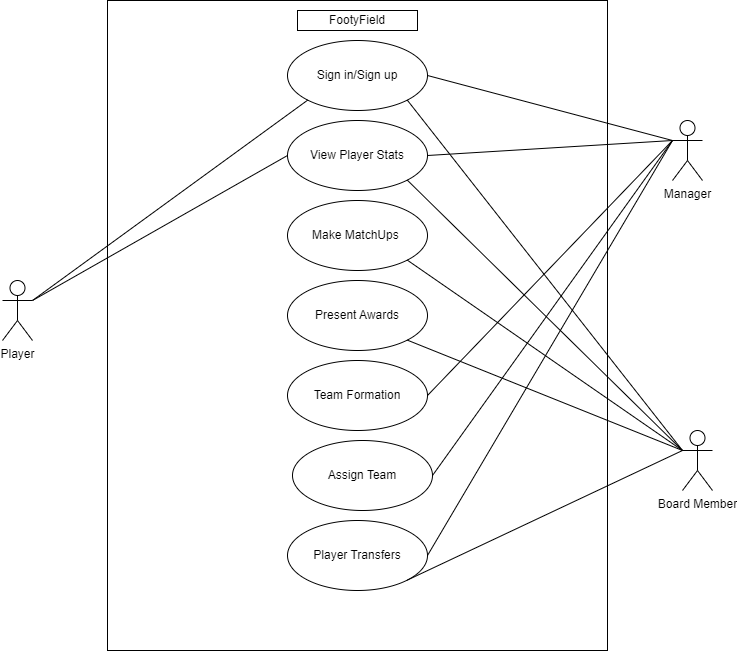

The diagram above was exported from draw.io. Its source (the exported page's mxGraphModel, read from the mxfile embedded in the PNG):
<mxGraphModel dx="1147" dy="630" grid="1" gridSize="10" guides="1" tooltips="1" connect="1" arrows="1" fold="1" page="1" pageScale="1" pageWidth="850" pageHeight="1100" math="0" shadow="0">
  <root>
    <mxCell id="0" />
    <mxCell id="1" parent="0" />
    <mxCell id="_6TaDpirpwY7llcwYww7-1" value="" style="rounded=0;whiteSpace=wrap;html=1;" vertex="1" parent="1">
      <mxGeometry x="175" y="100" width="500" height="650" as="geometry" />
    </mxCell>
    <mxCell id="_6TaDpirpwY7llcwYww7-2" value="Player" style="shape=umlActor;verticalLabelPosition=bottom;verticalAlign=top;html=1;outlineConnect=0;" vertex="1" parent="1">
      <mxGeometry x="70" y="380" width="30" height="60" as="geometry" />
    </mxCell>
    <mxCell id="_6TaDpirpwY7llcwYww7-3" value="Manager" style="shape=umlActor;verticalLabelPosition=bottom;verticalAlign=top;html=1;outlineConnect=0;" vertex="1" parent="1">
      <mxGeometry x="740" y="220" width="30" height="60" as="geometry" />
    </mxCell>
    <mxCell id="_6TaDpirpwY7llcwYww7-4" value="Board Member&lt;br&gt;" style="shape=umlActor;verticalLabelPosition=bottom;verticalAlign=top;html=1;outlineConnect=0;" vertex="1" parent="1">
      <mxGeometry x="750" y="530" width="30" height="60" as="geometry" />
    </mxCell>
    <mxCell id="_6TaDpirpwY7llcwYww7-7" value="Sign in/Sign up" style="ellipse;whiteSpace=wrap;html=1;" vertex="1" parent="1">
      <mxGeometry x="355" y="140" width="140" height="70" as="geometry" />
    </mxCell>
    <mxCell id="_6TaDpirpwY7llcwYww7-8" value="" style="endArrow=none;html=1;rounded=0;exitX=1;exitY=0.3333333333333333;exitDx=0;exitDy=0;exitPerimeter=0;entryX=0;entryY=1;entryDx=0;entryDy=0;" edge="1" parent="1" source="_6TaDpirpwY7llcwYww7-2" target="_6TaDpirpwY7llcwYww7-7">
      <mxGeometry width="50" height="50" relative="1" as="geometry">
        <mxPoint x="310" y="490" as="sourcePoint" />
        <mxPoint x="360" y="440" as="targetPoint" />
      </mxGeometry>
    </mxCell>
    <mxCell id="_6TaDpirpwY7llcwYww7-10" value="" style="endArrow=none;html=1;rounded=0;entryX=0;entryY=0.3333333333333333;entryDx=0;entryDy=0;entryPerimeter=0;exitX=1;exitY=0.5;exitDx=0;exitDy=0;" edge="1" parent="1" source="_6TaDpirpwY7llcwYww7-7" target="_6TaDpirpwY7llcwYww7-3">
      <mxGeometry width="50" height="50" relative="1" as="geometry">
        <mxPoint x="310" y="490" as="sourcePoint" />
        <mxPoint x="360" y="440" as="targetPoint" />
      </mxGeometry>
    </mxCell>
    <mxCell id="_6TaDpirpwY7llcwYww7-11" value="" style="endArrow=none;html=1;rounded=0;entryX=0;entryY=0.3333333333333333;entryDx=0;entryDy=0;entryPerimeter=0;exitX=1;exitY=1;exitDx=0;exitDy=0;" edge="1" parent="1" source="_6TaDpirpwY7llcwYww7-7" target="_6TaDpirpwY7llcwYww7-4">
      <mxGeometry width="50" height="50" relative="1" as="geometry">
        <mxPoint x="505" y="185" as="sourcePoint" />
        <mxPoint x="750" y="250" as="targetPoint" />
      </mxGeometry>
    </mxCell>
    <mxCell id="_6TaDpirpwY7llcwYww7-12" value="View Player Stats" style="ellipse;whiteSpace=wrap;html=1;" vertex="1" parent="1">
      <mxGeometry x="355" y="220" width="140" height="70" as="geometry" />
    </mxCell>
    <mxCell id="_6TaDpirpwY7llcwYww7-13" value="" style="endArrow=none;html=1;rounded=0;exitX=1;exitY=0.3333333333333333;exitDx=0;exitDy=0;exitPerimeter=0;entryX=0;entryY=0.5;entryDx=0;entryDy=0;" edge="1" parent="1" source="_6TaDpirpwY7llcwYww7-2" target="_6TaDpirpwY7llcwYww7-12">
      <mxGeometry width="50" height="50" relative="1" as="geometry">
        <mxPoint x="110" y="410" as="sourcePoint" />
        <mxPoint x="386" y="210" as="targetPoint" />
      </mxGeometry>
    </mxCell>
    <mxCell id="_6TaDpirpwY7llcwYww7-14" value="" style="endArrow=none;html=1;rounded=0;exitX=1;exitY=1;exitDx=0;exitDy=0;" edge="1" parent="1" source="_6TaDpirpwY7llcwYww7-12">
      <mxGeometry width="50" height="50" relative="1" as="geometry">
        <mxPoint x="484" y="210" as="sourcePoint" />
        <mxPoint x="750" y="550" as="targetPoint" />
      </mxGeometry>
    </mxCell>
    <mxCell id="_6TaDpirpwY7llcwYww7-15" value="" style="endArrow=none;html=1;rounded=0;exitX=1;exitY=0.5;exitDx=0;exitDy=0;" edge="1" parent="1" source="_6TaDpirpwY7llcwYww7-12">
      <mxGeometry width="50" height="50" relative="1" as="geometry">
        <mxPoint x="505" y="185" as="sourcePoint" />
        <mxPoint x="740" y="240" as="targetPoint" />
      </mxGeometry>
    </mxCell>
    <mxCell id="_6TaDpirpwY7llcwYww7-16" value="Make MatchUps&amp;nbsp;" style="ellipse;whiteSpace=wrap;html=1;" vertex="1" parent="1">
      <mxGeometry x="355" y="300" width="140" height="70" as="geometry" />
    </mxCell>
    <mxCell id="_6TaDpirpwY7llcwYww7-17" value="" style="endArrow=none;html=1;rounded=0;exitX=1;exitY=1;exitDx=0;exitDy=0;" edge="1" parent="1" source="_6TaDpirpwY7llcwYww7-16">
      <mxGeometry width="50" height="50" relative="1" as="geometry">
        <mxPoint x="484" y="290" as="sourcePoint" />
        <mxPoint x="750" y="550" as="targetPoint" />
      </mxGeometry>
    </mxCell>
    <mxCell id="_6TaDpirpwY7llcwYww7-18" value="Present Awards" style="ellipse;whiteSpace=wrap;html=1;" vertex="1" parent="1">
      <mxGeometry x="355" y="380" width="140" height="70" as="geometry" />
    </mxCell>
    <mxCell id="_6TaDpirpwY7llcwYww7-19" value="" style="endArrow=none;html=1;rounded=0;exitX=1;exitY=1;exitDx=0;exitDy=0;" edge="1" parent="1" source="_6TaDpirpwY7llcwYww7-18">
      <mxGeometry width="50" height="50" relative="1" as="geometry">
        <mxPoint x="484" y="370" as="sourcePoint" />
        <mxPoint x="750" y="550" as="targetPoint" />
      </mxGeometry>
    </mxCell>
    <mxCell id="_6TaDpirpwY7llcwYww7-20" value="Team Formation" style="ellipse;whiteSpace=wrap;html=1;" vertex="1" parent="1">
      <mxGeometry x="355" y="460" width="140" height="70" as="geometry" />
    </mxCell>
    <mxCell id="_6TaDpirpwY7llcwYww7-21" value="" style="endArrow=none;html=1;rounded=0;entryX=0;entryY=0.3333333333333333;entryDx=0;entryDy=0;entryPerimeter=0;exitX=1;exitY=0.5;exitDx=0;exitDy=0;" edge="1" parent="1" source="_6TaDpirpwY7llcwYww7-20" target="_6TaDpirpwY7llcwYww7-3">
      <mxGeometry width="50" height="50" relative="1" as="geometry">
        <mxPoint x="505" y="265" as="sourcePoint" />
        <mxPoint x="750" y="250" as="targetPoint" />
      </mxGeometry>
    </mxCell>
    <mxCell id="_6TaDpirpwY7llcwYww7-22" value="Assign Team" style="ellipse;whiteSpace=wrap;html=1;" vertex="1" parent="1">
      <mxGeometry x="360" y="540" width="140" height="70" as="geometry" />
    </mxCell>
    <mxCell id="_6TaDpirpwY7llcwYww7-23" value="" style="endArrow=none;html=1;rounded=0;exitX=1;exitY=0.5;exitDx=0;exitDy=0;" edge="1" parent="1" source="_6TaDpirpwY7llcwYww7-22">
      <mxGeometry width="50" height="50" relative="1" as="geometry">
        <mxPoint x="505" y="505" as="sourcePoint" />
        <mxPoint x="740" y="240" as="targetPoint" />
      </mxGeometry>
    </mxCell>
    <mxCell id="_6TaDpirpwY7llcwYww7-24" value="Player Transfers" style="ellipse;whiteSpace=wrap;html=1;" vertex="1" parent="1">
      <mxGeometry x="355" y="620" width="140" height="70" as="geometry" />
    </mxCell>
    <mxCell id="_6TaDpirpwY7llcwYww7-25" value="" style="endArrow=none;html=1;rounded=0;exitX=1;exitY=1;exitDx=0;exitDy=0;" edge="1" parent="1" source="_6TaDpirpwY7llcwYww7-24">
      <mxGeometry width="50" height="50" relative="1" as="geometry">
        <mxPoint x="485" y="450" as="sourcePoint" />
        <mxPoint x="750" y="550" as="targetPoint" />
      </mxGeometry>
    </mxCell>
    <mxCell id="_6TaDpirpwY7llcwYww7-26" value="" style="endArrow=none;html=1;rounded=0;exitX=1;exitY=0.5;exitDx=0;exitDy=0;" edge="1" parent="1" source="_6TaDpirpwY7llcwYww7-24">
      <mxGeometry width="50" height="50" relative="1" as="geometry">
        <mxPoint x="510" y="585" as="sourcePoint" />
        <mxPoint x="740" y="240" as="targetPoint" />
      </mxGeometry>
    </mxCell>
    <mxCell id="_6TaDpirpwY7llcwYww7-27" value="FootyField" style="rounded=0;whiteSpace=wrap;html=1;" vertex="1" parent="1">
      <mxGeometry x="365" y="110" width="120" height="20" as="geometry" />
    </mxCell>
  </root>
</mxGraphModel>